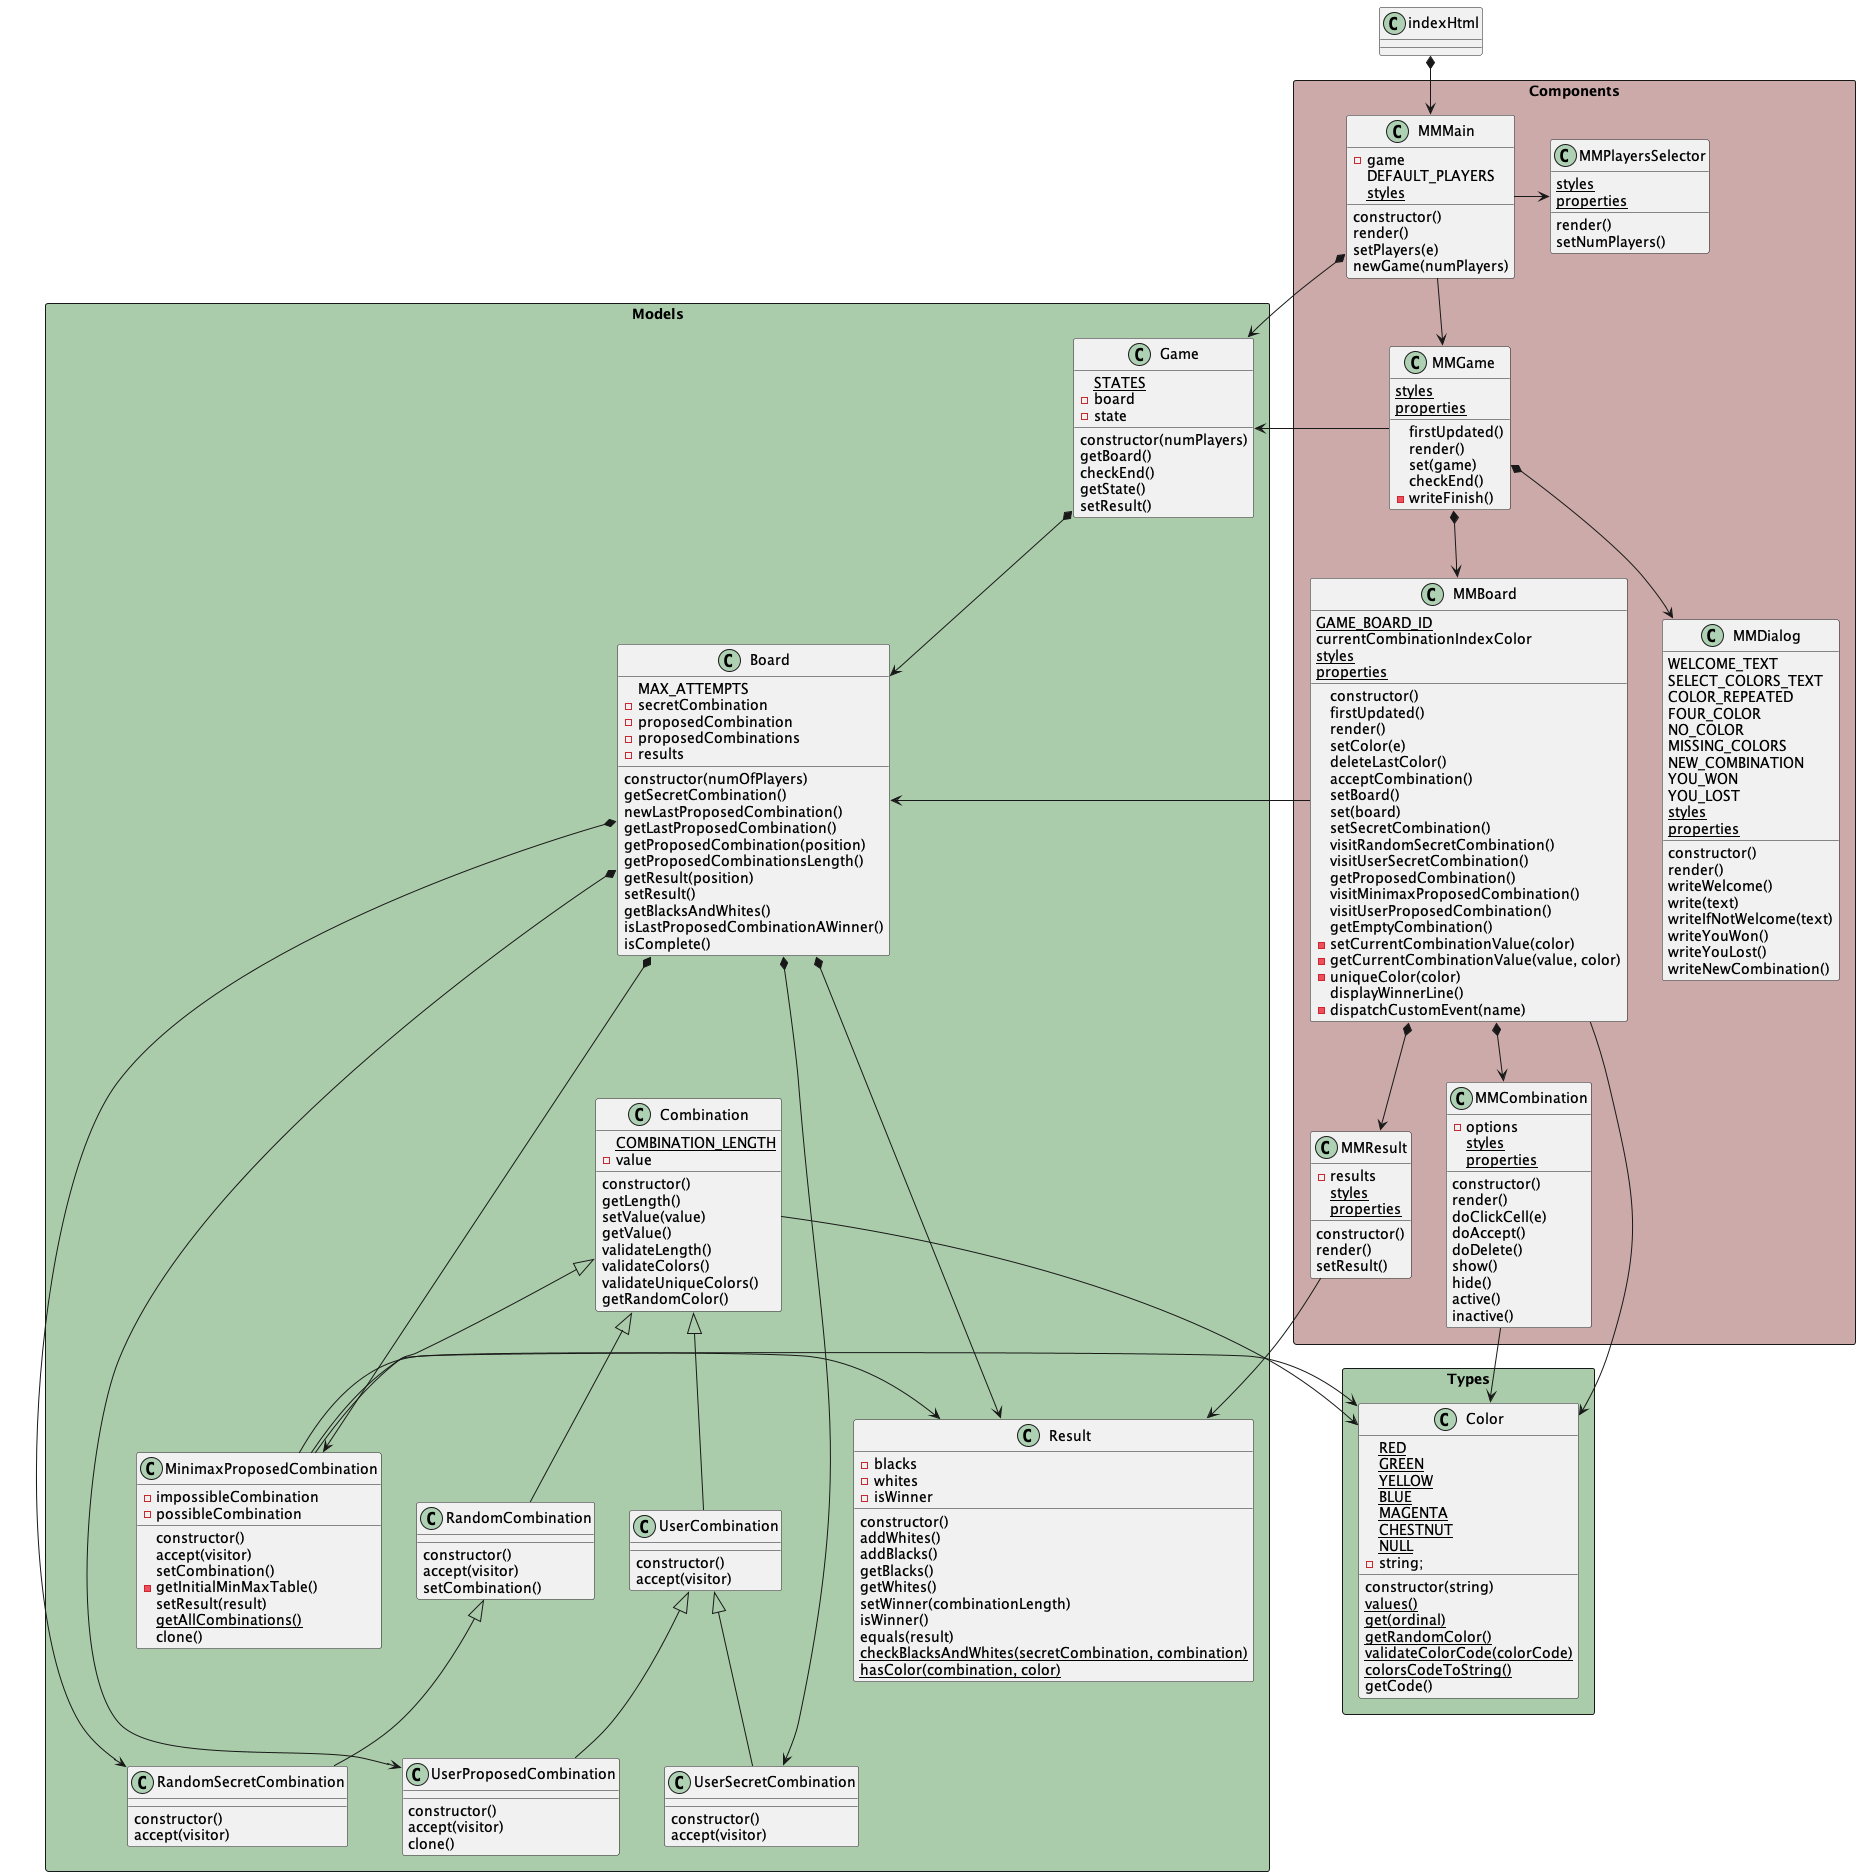

The diagram above was rendered by PlantUML. Its source (embedded in the PNG):
@startuml connect4_classNotation_classdiagram

package "Types" <<Rectangle>> #aca {
    class Color {
        {static} RED
        {static} GREEN
        {static} YELLOW
        {static} BLUE
        {static} MAGENTA
        {static} CHESTNUT
        {static} NULL
        -string;
        constructor(string) 
        {static} values()
        {static} get(ordinal)
        {static} getRandomColor()
        {static} validateColorCode(colorCode)
        {static} colorsCodeToString()
        getCode()
    }
}

package "Models" <<Rectangle>> #aca {

    class Board {
        MAX_ATTEMPTS
        -secretCombination
        -proposedCombination
        -proposedCombinations
        -results
        constructor(numOfPlayers)
        getSecretCombination()
        newLastProposedCombination()
        getLastProposedCombination()
        getProposedCombination(position)
        getProposedCombinationsLength()
        getResult(position)
        setResult()
        getBlacksAndWhites()
        isLastProposedCombinationAWinner()
        isComplete()
    }

    class Combination {
        {static} COMBINATION_LENGTH
        -value
        constructor()
        getLength()
        setValue(value)
        getValue()
        validateLength()
        validateColors()
        validateUniqueColors()
        getRandomColor()
    }

    class Game {
        {static} STATES
        -board
        -state
        constructor(numPlayers)
        getBoard()
        checkEnd()
        getState()
        setResult()
    }

    class MinimaxProposedCombination extends Combination {
        -impossibleCombination
        -possibleCombination
        constructor()
        accept(visitor)
        setCombination()
        -getInitialMinMaxTable()
        setResult(result)
        {static} getAllCombinations()
        clone()
    }

    class RandomCombination extends Combination{
        constructor()
        accept(visitor)
        setCombination()
    }

    class RandomSecretCombination extends RandomCombination{
        constructor()
        accept(visitor)
    }

    class UserCombination extends Combination{
        constructor()
        accept(visitor)
    }

    class UserProposedCombination extends UserCombination{
        constructor()
        accept(visitor)
        clone()
    }

    class UserSecretCombination extends UserCombination{
        constructor()
        accept(visitor)
    }

    class Result {
        -blacks
        -whites
        -isWinner
        constructor()
        addWhites()
        addBlacks()
        getBlacks()
        getWhites()
        setWinner(combinationLength)
        isWinner()
        equals(result)
        {static} checkBlacksAndWhites(secretCombination, combination)
        {static} hasColor(combination, color)
    }
}

package "Components" <<Rectangle>> #caa {
    class MMBoard{
        {static} GAME_BOARD_ID
        currentCombinationIndexColor
        {static} styles
        {static} properties
        constructor()
        firstUpdated()
        render()
        setColor(e)
        deleteLastColor()
        acceptCombination()
        setBoard()
        set(board)
        setSecretCombination()
        visitRandomSecretCombination()
        visitUserSecretCombination()
        getProposedCombination()
        visitMinimaxProposedCombination()
        visitUserProposedCombination()
        getEmptyCombination()
        -setCurrentCombinationValue(color)
        -getCurrentCombinationValue(value, color)
        -uniqueColor(color)
        displayWinnerLine()
        -dispatchCustomEvent(name)
    }

    class MMCombination{
        -options
        {static} styles
        {static} properties
        constructor()
        render()
        doClickCell(e)
        doAccept()
        doDelete()
        show()
        hide()
        active()
        inactive()
    }

    class MMDialog {
        WELCOME_TEXT
        SELECT_COLORS_TEXT
        COLOR_REPEATED
        FOUR_COLOR
        NO_COLOR
        MISSING_COLORS
        NEW_COMBINATION
        YOU_WON
        YOU_LOST
        {static} styles
        {static} properties
        constructor()
        render()
        writeWelcome()
        write(text)
        writeIfNotWelcome(text)
        writeYouWon()
        writeYouLost()
        writeNewCombination()
    }

    class MMGame {
        {static} styles
        {static} properties
        firstUpdated()
        render()
        set(game)
        checkEnd()
        -writeFinish()
    }

    class MMMain {
        -game
        DEFAULT_PLAYERS
        {static} styles
        constructor()
        render()
        setPlayers(e)
        newGame(numPlayers)
    }

    class MMPlayersSelector {
        {static} styles
        {static} properties
        render()
        setNumPlayers()
    }

    class MMResult {
        -results
        {static} styles
        {static} properties
        constructor()
        render()
        setResult()
    }
}

Board *-down-> RandomSecretCombination
Board *-down-> MinimaxProposedCombination
Board *-down-> UserSecretCombination
Board *-down-> UserProposedCombination
Board *-right-> Result
Board -down[hidden]-> Combination

Combination -d-> Color

MinimaxProposedCombination -> Color
MinimaxProposedCombination -> Result

Game *-down-> Board

MMBoard -> Board
MMBoard -> Color

MMBoard *-down-> MMResult
MMBoard *-down-> MMCombination

MMResult -> Result

MMCombination -d-> Color

MMGame -> Game
MMGame *-down-> MMBoard
MMGame *-down-> MMDialog

MMMain *-> Game
MMMain -d-> MMGame
MMMain -> MMPlayersSelector

indexHtml *-down-> MMMain

@enduml